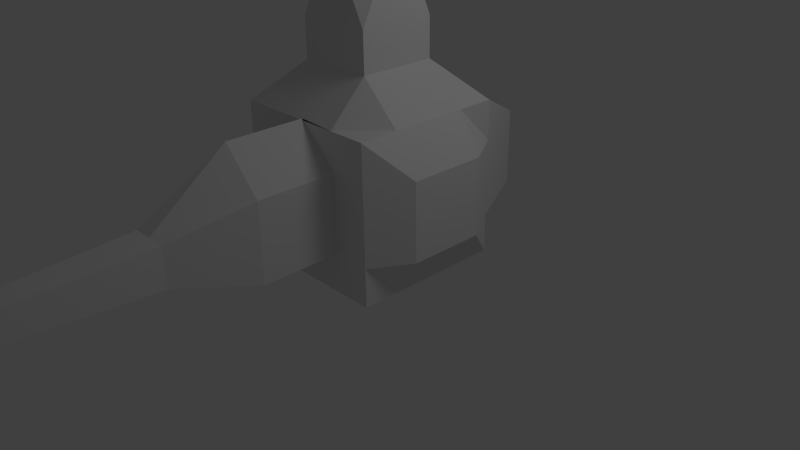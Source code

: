 # Source: spacegun.blend  (saved by Blender 2.62.0; exported with 4.5.12 LTS)
import bpy
from mathutils import Matrix  # noqa: F401  (used for matrix-valued properties, if any)

bpy.ops.wm.read_factory_settings(use_empty=True)
scene = bpy.context.scene
scene.name = 'Scene'

# ---- collections
col_collection_1 = bpy.data.collections.new('Collection 1'); scene.collection.children.link(col_collection_1)

# ---- world
world_world = bpy.data.worlds.new('World'); scene.world = world_world
world_world.color = (0.05088, 0.05088, 0.05088)
world_world.use_sun_shadow = False
world_world.sun_shadow_jitter_overblur = 0.0
world_world.cycles.sampling_method = 'MANUAL'
world_world.cycles.sample_map_resolution = 256

# ---- cameras
cam_camera = bpy.data.cameras.new('Camera')
cam_camera.clip_end = 100.0
cam_camera.lens = 35.0
cam_camera.sensor_width = 32.0
cam_camera.sensor_height = 18.0
cam_camera.ortho_scale = 7.314
cam_camera.dof.focus_distance = 0.0
cam_camera.dof.aperture_fstop = 128.0

# ---- lights
light_lamp = bpy.data.lights.new('Lamp', 'POINT')
light_lamp.transmission_factor = 0.0
light_lamp.cutoff_distance = 30.0
light_lamp.energy = 100.0
light_lamp.shadow_buffer_clip_start = 1.001
light_lamp.shadow_soft_size = 1.0
light_lamp.shadow_maximum_resolution = 0.006
light_lamp.use_absolute_resolution = True
light_lamp.cycles.use_multiple_importance_sampling = False

# ---- meshes
me_cube = bpy.data.meshes.new('Cube')
me_cube.from_pydata([(1.0, 1.0, -1.0), (1.0, -1.0, -1.0), (-1.0, -1.0, -1.0), (-1.0, 1.0, -1.0), (1.0, 1.0, 1.0), (1.0, -1.0, 1.0), (-1.0, -1.0, 1.0), (-1.0, 1.0, 1.0), (-8.941e-08, -1.0, -1.0), (1.0, 0.0, -1.0), (1.49e-07, 1.0, -1.0), (-1.0, 2.682e-07, -1.0), (1.0, -5.662e-07, 1.0), (-5.364e-07, -1.0, 1.0), (-1.0, 1.788e-07, 1.0), (2.682e-07, 1.0, 1.0), (1.0, -1.0, 0.0), (1.0, 1.0, 0.0), (-1.0, -1.0, 0.0), (-1.0, 1.0, 0.0), (2.98e-08, 1.192e-07, -1.0), (1.301, -2.831e-07, 0.0), (-1.19, 2.235e-07, 0.0), (2.086e-07, 2.0, 0.0), (0.5, -1.0, -1.0), (-0.5, -1.0, -1.0), (1.0, 0.5, -1.0), (1.0, -0.5, -1.0), (0.5, 1.0, -1.0), (-0.5, 1.0, -1.0), (-1.0, -0.5, -1.0), (-1.0, 0.5, -1.0), (1.0, 0.5, 1.0), (1.0, -0.5, 1.0), (0.5, -1.0, 1.0), (-0.5, -1.0, 1.0), (-1.0, -0.5, 1.0), (-1.0, 0.5, 1.0), (0.5, 1.0, 1.0), (-0.5, 1.0, 1.0), (1.0, -1.0, -0.5), (1.0, -1.0, 0.5), (1.0, 1.0, -0.5), (1.0, 1.0, 0.5), (-1.0, -1.0, -0.5), (-1.0, -1.0, 0.5), (-1.0, 1.0, -0.5), (-1.0, 1.0, 0.5), (-2.98e-08, -0.5, -1.0), (0.5, 5.96e-08, -1.0), (8.941e-08, 0.5, -1.0), (-0.5, 1.937e-07, -1.0), (-0.5, -7.451e-09, 1.5), (7.451e-08, 0.5, 1.5), (0.5, -3.8e-07, 1.5), (-3.278e-07, -0.5, 1.5), (1.301, -4.247e-07, 0.5), (1.301, 0.5, 0.0), (1.301, -1.416e-07, -0.5), (1.301, -0.5, 0.0), (-4.247e-07, -1.0, 1.02), (0.5, -1.0, 0.0), (-2.012e-07, -1.0, -0.5), (-0.5, -1.0, 0.0), (-1.19, 2.012e-07, 0.5), (-1.19, -0.5, 0.0), (-1.19, 2.459e-07, -0.5), (-1.19, 0.5, 0.0), (1.788e-07, 2.0, -0.5), (0.5, 2.0, 0.0), (2.384e-07, 2.0, 0.5), (-0.5, 2.0, 0.0), (0.5, -0.5, -1.0), (0.5, 0.5, -1.0), (-0.5, -0.5, -1.0), (-0.5, 0.5, -1.0), (-0.5, 0.5, 1.5), (0.5, 0.5, 1.5), (-0.5, -0.5, 1.5), (0.5, -0.5, 1.5), (1.301, 0.5, 0.5), (1.301, 0.5, -0.5), (1.301, -0.5, 0.5), (1.301, -0.5, -0.5), (0.5, -1.0, 0.5), (0.5, -1.0, -0.5), (-0.5, -1.0, 0.5), (-0.5, -1.0, -0.5), (-1.19, -0.5, 0.5), (-1.19, -0.5, -0.5), (-1.19, 0.5, 0.5), (-1.19, 0.5, -0.5), (0.5, 2.0, -0.5), (0.5, 2.0, 0.5), (-0.5, 2.0, -0.5), (-0.5, 2.0, 0.5), (0.5, -3.8e-07, 3.0), (0.5, -0.5, 2.0), (-3.278e-07, -0.5, 3.0), (-0.5, -0.5, 2.0), (-0.5, -7.451e-09, 3.0), (0.5, 0.5, 2.0), (7.451e-08, 0.5, 3.0), (-0.5, 0.5, 2.0), (-1.192e-07, -1.937e-07, 3.0), (-4.396e-07, -2.0, -0.5), (-0.5, -2.0, -0.5), (-0.5, -2.0, -8.941e-08), (-0.5, -2.0, 0.5), (-6.631e-07, -2.0, 1.02), (0.5, -2.0, -0.5), (0.5, -2.0, -8.941e-08), (0.5, -2.0, 0.5), (0.25, -3.0, 0.25), (0.25, -3.0, -1.556e-07), (-7.86e-07, -3.0, 0.25), (0.25, -3.0, -0.25), (-6.743e-07, -3.0, -0.25), (-0.25, -3.0, 0.25), (-0.25, -3.0, -1.556e-07), (-0.25, -3.0, -0.25), (-0.125, -6.0, -0.125), (-7.047e-07, -6.0, -0.125), (-0.125, -6.0, -1.543e-07), (-0.125, -6.0, 0.125), (-7.606e-07, -6.0, 0.125), (0.125, -6.0, -0.125), (0.125, -6.0, -1.543e-07), (0.125, -6.0, 0.125), (0.125, -9.0, -1.543e-07), (0.125, -9.0, 0.2246), (-7.606e-07, -9.0, 0.2246), (0.125, -9.0, -0.125), (-7.047e-07, -9.0, -0.125), (-0.125, -9.0, 0.2246), (-0.125, -9.0, -1.543e-07), (-0.125, -9.0, -0.125), (-7.047e-07, -8.0, -0.125), (-0.125, -8.0, -0.125), (-0.125, -8.0, -1.543e-07), (-0.125, -8.0, 0.125), (-7.606e-07, -8.0, 0.125), (0.125, -8.0, -0.125), (0.125, -8.0, -1.543e-07), (0.125, -8.0, 0.125), (-7.326e-07, -8.0, -1.543e-07)], [], [(27, 1, 24, 72), (9, 27, 72, 49), (72, 24, 8, 48), (49, 72, 48, 20), (26, 9, 49, 73), (0, 26, 73, 28), (73, 49, 20, 50), (28, 73, 50, 10), (48, 8, 25, 74), (20, 48, 74, 51), (74, 25, 2, 30), (51, 74, 30, 11), (50, 20, 51, 75), (10, 50, 75, 29), (75, 51, 11, 31), (29, 75, 31, 3), (39, 7, 37, 76), (15, 39, 76, 53), (76, 37, 14, 52), (38, 15, 53, 77), (4, 38, 77, 32), (32, 77, 54, 12), (52, 14, 36, 78), (78, 36, 6, 35), (55, 78, 35, 13), (12, 54, 79, 33), (79, 55, 13, 34), (33, 79, 34, 5), (43, 4, 32, 80), (17, 43, 80, 57), (80, 32, 12, 56), (57, 80, 56, 21), (42, 17, 57, 81), (0, 42, 81, 26), (81, 57, 21, 58), (26, 81, 58, 9), (56, 12, 33, 82), (21, 56, 82, 59), (82, 33, 5, 41), (59, 82, 41, 16), (58, 21, 59, 83), (9, 58, 83, 27), (83, 59, 16, 40), (27, 83, 40, 1), (41, 5, 34, 84), (16, 41, 84, 61), (84, 34, 13, 60), (40, 16, 61, 85), (1, 40, 85, 24), (24, 85, 62, 8), (60, 13, 35, 86), (86, 35, 6, 45), (63, 86, 45, 18), (8, 62, 87, 25), (87, 63, 18, 44), (25, 87, 44, 2), (45, 6, 36, 88), (18, 45, 88, 65), (88, 36, 14, 64), (65, 88, 64, 22), (44, 18, 65, 89), (2, 44, 89, 30), (89, 65, 22, 66), (30, 89, 66, 11), (64, 14, 37, 90), (22, 64, 90, 67), (90, 37, 7, 47), (67, 90, 47, 19), (66, 22, 67, 91), (11, 66, 91, 31), (91, 67, 19, 46), (31, 91, 46, 3), (42, 0, 28, 92), (17, 42, 92, 69), (92, 28, 10, 68), (69, 92, 68, 23), (43, 17, 69, 93), (4, 43, 93, 38), (93, 69, 23, 70), (38, 93, 70, 15), (68, 10, 29, 94), (23, 68, 94, 71), (94, 29, 3, 46), (71, 94, 46, 19), (70, 23, 71, 95), (15, 70, 95, 39), (95, 71, 19, 47), (39, 95, 47, 7), (79, 54, 96, 97), (55, 79, 97, 98), (78, 55, 98, 99), (52, 78, 99, 100), (54, 77, 101, 96), (77, 53, 102, 101), (76, 52, 100, 103), (53, 76, 103, 102), (96, 104, 98, 97), (104, 100, 99, 98), (101, 102, 104, 96), (102, 103, 100, 104), (87, 62, 105, 106), (63, 87, 106, 107), (86, 63, 107, 108), (60, 86, 108, 109), (62, 85, 110, 105), (85, 61, 111, 110), (84, 60, 109, 112), (61, 84, 112, 111), (111, 112, 113, 114), (112, 109, 115, 113), (110, 111, 114, 116), (105, 110, 116, 117), (109, 108, 118, 115), (108, 107, 119, 118), (107, 106, 120, 119), (106, 105, 117, 120), (120, 117, 122, 121), (119, 120, 121, 123), (118, 119, 123, 124), (115, 118, 124, 125), (117, 116, 126, 122), (116, 114, 127, 126), (113, 115, 125, 128), (114, 113, 128, 127), (127, 128, 130, 129), (128, 125, 131, 130), (126, 127, 129, 132), (122, 126, 132, 133), (125, 124, 134, 131), (124, 123, 135, 134), (123, 121, 136, 135), (121, 122, 133, 136), (136, 133, 137, 138), (135, 136, 138, 139), (134, 135, 139, 140), (131, 134, 140, 141), (133, 132, 142, 137), (132, 129, 143, 142), (130, 131, 141, 144), (129, 130, 144, 143), (137, 145, 139, 138), (145, 141, 140, 139), (142, 143, 145, 137), (143, 144, 141, 145)])
me_cube.use_remesh_preserve_volume = False
me_cube.use_remesh_preserve_attributes = False
me_cube.use_mirror_vertex_groups = False
me_cube.update()

# ---- objects
ob_cube = bpy.data.objects.new('Cube', me_cube)
ob_lamp = bpy.data.objects.new('Lamp', light_lamp)
ob_camera = bpy.data.objects.new('Camera', cam_camera)

# ---- transforms, parenting, visibility, modifiers, constraints
ob_cube.location = (0.0, 0.0, 1.068)
ob_cube.lineart.crease_threshold = 0.0
ob_lamp.location = (4.076, 1.005, 5.904)
ob_lamp.rotation_euler = (0.6503, 0.05522, 1.866)
ob_lamp.lock_rotations_4d = False
ob_lamp.empty_display_type = 'ARROWS'
ob_lamp.color = (0.0, 0.0, 0.0, 0.0)
ob_lamp.lineart.crease_threshold = 0.0
ob_camera.location = (7.481, -6.508, 5.344)
ob_camera.rotation_euler = (1.109, 0.01082, 0.8149)
ob_camera.lock_rotations_4d = False
ob_camera.empty_display_type = 'ARROWS'
ob_camera.color = (0.0, 0.0, 0.0, 0.0)
ob_camera.display_type = 'WIRE'
ob_camera.lineart.crease_threshold = 0.0

# ---- collection membership
col_collection_1.objects.link(ob_cube)
col_collection_1.objects.link(ob_lamp)
col_collection_1.objects.link(ob_camera)

# ---- scene / render settings (as saved in the file)
scene.camera = ob_camera
scene.frame_start = 1; scene.frame_end = 250; scene.frame_set(1)
scene.render.engine = 'BLENDER_EEVEE_NEXT'
scene.render.image_settings.color_mode = 'RGB'
scene.render.image_settings.compression = 90
scene.render.resolution_percentage = 50
scene.render.dither_intensity = 0.0
scene.render.bake_margin = 2
scene.render.bake_bias = 0.0
scene.cycles.use_denoising = False
scene.cycles.samples = 10
scene.cycles.sampling_pattern = 'TABULATED_SOBOL'
scene.cycles.light_sampling_threshold = 0.0
scene.cycles.use_adaptive_sampling = False
scene.cycles.use_light_tree = False
scene.cycles.blur_glossy = 0.0
scene.cycles.volume_bounces = 1
scene.cycles.pixel_filter_type = 'GAUSSIAN'
scene.cycles.sample_clamp_indirect = 0.0
scene.view_settings.view_transform = 'Standard'
bpy.context.view_layer.update()
